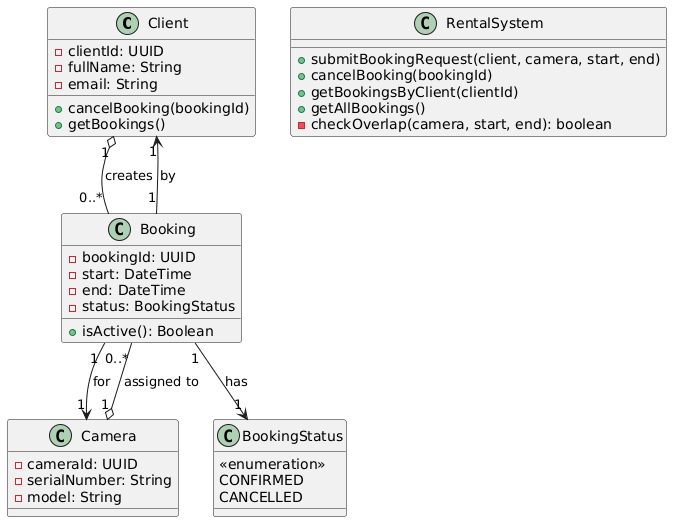

The diagram above was rendered by PlantUML. Its source (embedded in the PNG):
@startuml
class Client {
    - clientId: UUID
    - fullName: String
    - email: String
    + cancelBooking(bookingId)
    + getBookings()
}
class Camera {
    - cameraId: UUID
    - serialNumber: String
    - model: String
}
class Booking {
    - bookingId: UUID
    - start: DateTime
    - end: DateTime
    - status: BookingStatus
    + isActive(): Boolean
}
class BookingStatus {
    <<enumeration>>
    CONFIRMED
    CANCELLED
}
class RentalSystem {
    + submitBookingRequest(client, camera, start, end)
    + cancelBooking(bookingId)
    + getBookingsByClient(clientId)
    + getAllBookings()
    - checkOverlap(camera, start, end): boolean
}

Client "1" o-- "0..*" Booking : creates
Camera "1" o-- "0..*" Booking : assigned to
Booking "1" --> "1" Client : by
Booking "1" --> "1" Camera : for
Booking "1" --> "1" BookingStatus : has
@enduml